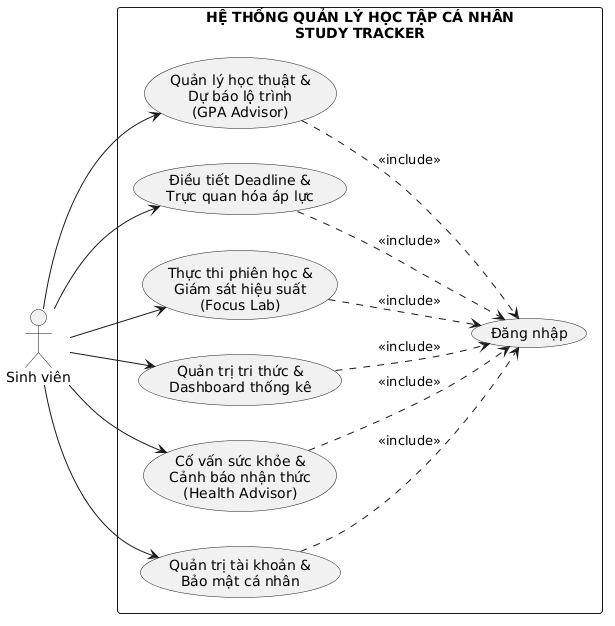

The diagram above was rendered by PlantUML. Its source (embedded in the PNG):
@startuml
left to right direction

actor "Sinh viên" as SV

rectangle "HỆ THỐNG QUẢN LÝ HỌC TẬP CÁ NHÂN\nSTUDY TRACKER" {

  usecase "Quản lý học thuật &\nDự báo lộ trình\n(GPA Advisor)" as UC1
  usecase "Điều tiết Deadline &\nTrực quan hóa áp lực" as UC2
  usecase "Thực thi phiên học &\nGiám sát hiệu suất\n(Focus Lab)" as UC3
  usecase "Quản trị tri thức &\nDashboard thống kê" as UC4
  usecase "Cố vấn sức khỏe &\nCảnh báo nhận thức\n(Health Advisor)" as UC5
  usecase "Quản trị tài khoản &\nBảo mật cá nhân" as UC6

  usecase "Đăng nhập" as LOGIN
}

' Quan hệ actor
SV --> UC1
SV --> UC2
SV --> UC3
SV --> UC4
SV --> UC5
SV --> UC6

' Include (nét đứt + mũi tên đúng chiều)
UC1 ..> LOGIN : <<include>>
UC2 ..> LOGIN : <<include>>
UC3 ..> LOGIN : <<include>>
UC4 ..> LOGIN : <<include>>
UC5 ..> LOGIN : <<include>>
UC6 ..> LOGIN : <<include>>
@enduml